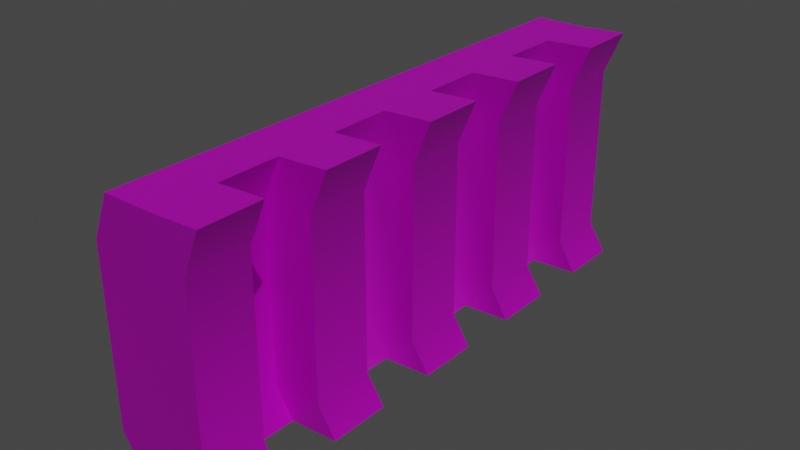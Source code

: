 # Source: tower_wall01.blend  (saved by Blender 2.80.74; exported with 4.5.12 LTS)
import bpy
from mathutils import Matrix  # noqa: F401  (used for matrix-valued properties, if any)

bpy.ops.wm.read_factory_settings(use_empty=True)
scene = bpy.context.scene
scene.name = 'Scene'

# ---- collections
col_collection = bpy.data.collections.new('Collection'); scene.collection.children.link(col_collection)

# ---- images (referenced by path relative to the original .blend; pixels are not part of the script)
import os
ASSET_DIR = os.environ.get("B2B_ASSET_DIR", "")  # directory of the original .blend (textures are referenced by path, not embedded)
HERE = os.path.dirname(os.path.abspath(__file__))  # packed textures are extracted next to this script under _unpacked/

def load_image(name, relpath, width, height, colorspace="sRGB"):
    """Load a texture the original file referenced (path relative to the .blend, or extracted next to this script)."""
    p = next((c for c in (os.path.join(HERE, relpath), os.path.join(ASSET_DIR, relpath)) if relpath and os.path.exists(c)), "")
    if p:
        img = bpy.data.images.load(p, check_existing=True)
        img.name = name
    else:  # same state as the original file: an image datablock whose file is absent (Cycles renders it pink)
        img = bpy.data.images.new(name, width, height)
        img.source = "FILE"
        img.filepath = "//" + (relpath or name)
    img.colorspace_settings.name = colorspace
    return img
img_tower_wall01_png = load_image('tower_wall01.png', 'tower_wall01.png', 1024, 1024, 'sRGB')

# ---- materials (node trees are filled in below, after node groups)
mat_mat_wall = bpy.data.materials.new('mat_wall')
mat_mat_wall.use_transparent_shadow = False

# ---- material node trees
mat_mat_wall.use_nodes = True; mat_mat_wall.node_tree.nodes.clear()
_N = mat_mat_wall.node_tree.nodes; _L = mat_mat_wall.node_tree.links
n0 = _N.new('ShaderNodeOutputMaterial'); n0.name = 'Material Output'; n0.location = (300, 300)
n1 = _N.new('ShaderNodeBsdfPrincipled'); n1.name = 'Principled BSDF'; n1.location = (10, 300)
n1.distribution = 'GGX'
n1.subsurface_method = 'BURLEY'
n1.inputs[3].default_value = 1.45
n1.inputs[27].default_value = (0.0, 0.0, 0.0, 1.0)
n1.inputs[28].default_value = 1.0
n2 = _N.new('ShaderNodeTexImage'); n2.name = 'Image Texture'; n2.location = (-370, 374)
n2.image = img_tower_wall01_png
_L.new(n1.outputs[0], n0.inputs[0])
_L.new(n2.outputs[0], n1.inputs[0])
n0.is_active_output = True

# ---- world
world_world = bpy.data.worlds.new('World'); scene.world = world_world
world_world.use_nodes = True; world_world.node_tree.nodes.clear()
_N = world_world.node_tree.nodes; _L = world_world.node_tree.links
n0 = _N.new('ShaderNodeOutputWorld'); n0.name = 'World Output'; n0.location = (300, 300)
n1 = _N.new('ShaderNodeBackground'); n1.name = 'Background'; n1.location = (10, 300)
n1.inputs[0].default_value = (0.05088, 0.05088, 0.05088, 1.0)
_L.new(n1.outputs[0], n0.inputs[0])
n0.is_active_output = True
world_world.color = (0.05088, 0.05088, 0.05088)
world_world.use_sun_shadow = False
world_world.sun_shadow_jitter_overblur = 0.0

# ---- lights
light_sun = bpy.data.lights.new('Sun', 'SUN')
light_sun.transmission_factor = 0.0
light_sun.energy = 1.0
light_sun.shadow_soft_size = 0.125

# ---- meshes
me_tower_wall01 = bpy.data.meshes.new('tower_wall01')
me_tower_wall01.from_pydata([(0.3719, -5.621, 5.0), (0.3719, -5.621, 0.0), (0.3719, 4.379, 5.0), (0.3719, 4.379, 0.0), (0.3719, -0.6209, 5.0), (0.3719, -0.6209, 0.0), (0.3719, -3.121, 5.0), (0.3719, -3.121, 0.0), (0.3719, 1.879, 0.0), (0.3719, 1.879, 5.0), (0.3719, -4.371, 5.0), (0.3719, -4.371, 0.0), (0.3719, -1.871, 0.0), (0.3719, -1.871, 5.0), (0.3719, 0.6291, 5.0), (0.3719, 0.6291, 0.0), (0.3719, 3.129, 0.0), (0.3719, 3.129, 5.0), (1.444e-07, -5.621, 0.5875), (1.444e-07, 4.379, 0.5875), (1.444e-07, -0.6209, 0.5875), (1.444e-07, -3.121, 0.5875), (1.444e-07, 1.879, 0.5875), (1.444e-07, -4.371, 0.5875), (1.444e-07, -1.871, 0.5875), (1.444e-07, 0.6291, 0.5875), (1.444e-07, 3.129, 0.5875), (-1.219e-07, 4.379, 4.115), (-1.219e-07, -0.6209, 4.115), (-1.219e-07, -3.121, 4.115), (-1.219e-07, 1.879, 4.115), (-1.219e-07, -4.371, 4.115), (-1.219e-07, -1.871, 4.115), (-1.219e-07, 0.6291, 4.115), (-1.219e-07, 3.129, 4.115), (-1.219e-07, -5.621, 4.115), (0.3719, 5.629, 5.0), (0.3719, 5.629, 0.0), (1.444e-07, 5.629, 0.5875), (-1.219e-07, 5.629, 4.115), (1.37, -4.371, 5.053), (1.37, -5.621, 5.053), (0.9986, -5.621, 0.6407), (1.37, -5.621, 0.05322), (0.9986, 4.379, 4.168), (1.37, 4.379, 5.053), (1.37, 0.6291, 5.053), (1.37, -0.6209, 5.053), (0.9986, -0.6209, 4.168), (1.37, -1.871, 5.053), (1.37, -3.121, 5.053), (0.9986, -3.121, 4.168), (1.37, 3.129, 5.053), (1.37, 1.879, 5.053), (0.9986, 1.879, 4.168), (1.37, -4.371, 0.05322), (0.9986, -4.371, 4.168), (1.37, -3.121, 0.05322), (1.37, -1.871, 0.05322), (0.9986, -1.871, 4.168), (1.37, -0.6209, 0.05322), (1.37, 0.6291, 0.05322), (0.9986, 0.6291, 4.168), (1.37, 1.879, 0.05322), (1.37, 3.129, 0.05322), (0.9986, 3.129, 4.168), (0.9986, -5.621, 4.168), (1.37, 4.379, 0.05322), (0.9986, 4.379, 0.6407), (0.9986, -0.6209, 0.6407), (0.9986, -3.121, 0.6407), (0.9986, 1.879, 0.6407), (0.9986, -4.371, 0.6407), (0.9986, -1.871, 0.6407), (0.9986, 0.6291, 0.6407), (0.9986, 3.129, 0.6407), (0.9986, 5.629, 4.168), (1.37, 5.629, 5.053), (1.37, 5.629, 0.05322), (0.9986, 5.629, 0.6407), (-0.6281, -5.621, 5.0), (-0.6281, -5.621, 0.0), (-0.6281, 4.379, 5.0), (-0.6281, -0.6209, 5.0), (-0.6281, -3.121, 5.0), (-0.6281, 1.879, 5.0), (-0.6281, -4.371, 5.0), (-0.6281, -1.871, 5.0), (-0.6281, 0.6291, 5.0), (-0.6281, 3.129, 5.0), (-1.0, -5.621, 0.5875), (-1.0, -5.621, 4.115), (-0.6281, 5.629, 5.0), (-0.6281, 5.629, 0.0), (-1.0, 5.629, 0.5875), (-1.0, 5.629, 4.115)], [], [(26, 16, 3, 19), (24, 12, 5, 20), (23, 11, 7, 21), (25, 15, 8, 22), (28, 20, 69, 48), (22, 8, 63, 71), (27, 19, 68, 44), (31, 10, 40, 56), (21, 7, 57, 70), (18, 1, 43, 42), (33, 25, 22, 30), (31, 23, 21, 29), (32, 24, 20, 28), (34, 26, 19, 27), (17, 34, 27, 2), (13, 32, 28, 4), (10, 31, 29, 6), (14, 33, 30, 9), (20, 5, 60, 69), (10, 0, 41, 40), (19, 3, 67, 68), (9, 30, 54, 53), (35, 18, 42, 66), (36, 2, 45, 77), (17, 9, 53, 52), (42, 43, 55, 72), (70, 57, 58, 73), (69, 60, 61, 74), (71, 63, 64, 75), (54, 71, 75, 65), (48, 69, 74, 62), (51, 70, 73, 59), (66, 42, 72, 56), (41, 66, 56, 40), (50, 51, 59, 49), (47, 48, 62, 46), (53, 54, 65, 52), (44, 68, 79, 76), (68, 67, 78, 79), (45, 44, 76, 77), (2, 27, 44, 45), (11, 23, 72, 55), (29, 21, 70, 51), (14, 4, 47, 46), (12, 24, 73, 58), (32, 13, 49, 59), (30, 22, 71, 54), (15, 25, 74, 61), (39, 36, 77, 76), (23, 31, 56, 72), (4, 28, 48, 47), (16, 26, 75, 64), (37, 38, 79, 78), (24, 32, 59, 73), (13, 6, 50, 49), (38, 39, 76, 79), (33, 14, 46, 62), (25, 33, 62, 74), (26, 34, 65, 75), (6, 29, 51, 50), (0, 35, 66, 41), (34, 17, 52, 65), (39, 38, 94, 95), (13, 4, 83, 87), (18, 35, 91, 90), (9, 17, 89, 85), (4, 14, 88, 83), (14, 9, 85, 88), (10, 6, 84, 86), (35, 0, 80, 91), (2, 36, 92, 82), (6, 13, 87, 84), (36, 39, 95, 92), (0, 10, 86, 80), (17, 2, 82, 89), (38, 37, 93, 94), (1, 18, 90, 81)])
me_tower_wall01.polygons.foreach_set('use_smooth', [True] * 77)
_k = set([(0, 41), (0, 80), (2, 17), (2, 45), (4, 13), (4, 47), (6, 10), (6, 29), (6, 50), (7, 21), (9, 14), (9, 53), (10, 31), (10, 40), (11, 23), (12, 24), (13, 32), (13, 49), (14, 33), (14, 46), (15, 25), (16, 26), (17, 34), (17, 52), (21, 29), (23, 31), (24, 32), (25, 33), (26, 34), (36, 77), (36, 92), (40, 41), (40, 56), (41, 66), (42, 43), (42, 66), (44, 45), (44, 68), (45, 77), (46, 47), (46, 62), (47, 48), (48, 69), (49, 50), (49, 59), (50, 51), (51, 70), (52, 53), (52, 65), (53, 54), (54, 71), (55, 72), (56, 72), (57, 70), (58, 73), (59, 73), (60, 69), (61, 74), (62, 74), (63, 71), (64, 75), (65, 75), (67, 68), (76, 77), (76, 79), (78, 79)])
me_tower_wall01.attributes.new('sharp_edge', 'BOOLEAN', 'EDGE').data.foreach_set('value', [ (min(e.vertices), max(e.vertices)) in _k for e in me_tower_wall01.edges])
_uv = me_tower_wall01.uv_layers.new(name='UVMap')
_uv.uv.foreach_set('vector', [0.1296, -1.458, 0.006759, -1.458, 0.006759, -1.636, 0.1296, -1.636, 0.1296, -0.1946, 0.006759, -0.1946, 0.006759, -0.3709, 0.1296, -0.3709, 0.1296, 0.4427, 0.006759, 0.4427, 0.006759, 0.2619, 0.1296, 0.2619, 0.1296, -0.8327, 0.006759, -0.8327, 0.006759, -1.009, 0.1296, -1.009, 0.5589, -0.3709, 0.1296, -0.3709, 0.1296, -0.5093, 0.5589, -0.5093, 0.1296, -1.009, 0.006759, -1.009, 0.006759, -1.145, 0.1296, -1.145, 0.5589, -1.636, 0.1296, -1.636, 0.1296, -1.767, 0.5589, -1.767, 0.5589, 0.4427, 0.6623, 0.4427, 0.6623, 0.5786, 0.5589, 0.5786, 0.1296, 0.2619, 0.006759, 0.2619, 0.006759, 0.1239, 0.1296, 0.1239, 0.1296, 0.8965, 0.006759, 0.8965, 0.006759, 0.7529, 0.1296, 0.7529, 0.5589, -0.8327, 0.1296, -0.8327, 0.1296, -1.009, 0.5589, -1.009, 0.5589, 0.4427, 0.1296, 0.4427, 0.1296, 0.2619, 0.5589, 0.2619, 0.5589, -0.1946, 0.1296, -0.1946, 0.1296, -0.3709, 0.5589, -0.3709, 0.5589, -1.458, 0.1296, -1.458, 0.1296, -1.636, 0.5589, -1.636, 0.6623, -1.458, 0.5589, -1.458, 0.5589, -1.636, 0.6623, -1.636, 0.6623, -0.1946, 0.5589, -0.1946, 0.5589, -0.3709, 0.6623, -0.3709, 0.6623, 0.4427, 0.5589, 0.4427, 0.5589, 0.2619, 0.6623, 0.2619, 0.6623, -0.8327, 0.5589, -0.8327, 0.5589, -1.009, 0.6623, -1.009, 0.1296, -0.3709, 0.006759, -0.3709, 0.006759, -0.5093, 0.1296, -0.5093, 0.8883, 0.8823, 0.8883, 0.9901, 0.8021, 0.9901, 0.8021, 0.8823, 0.1296, -1.636, 0.006759, -1.636, 0.006759, -1.767, 0.1296, -1.767, 0.6623, -1.009, 0.5589, -1.009, 0.5589, -1.145, 0.6623, -1.145, 0.5589, 0.8965, 0.1296, 0.8965, 0.1296, 0.7529, 0.5589, 0.7529, 0.8883, 0.02011, 0.8883, 0.1279, 0.8021, 0.1279, 0.8021, 0.02011, 0.8883, 0.2357, 0.8883, 0.3434, 0.8021, 0.3434, 0.8021, 0.2357, 0.1296, 0.7529, 0.006759, 0.7529, 0.006759, 0.5786, 0.1296, 0.5786, 0.1296, 0.1239, 0.006759, 0.1239, 0.006759, -0.05476, 0.1296, -0.05476, 0.1296, -0.5093, 0.006759, -0.5093, 0.006759, -0.6947, 0.1296, -0.6947, 0.1296, -1.145, 0.006759, -1.145, 0.006759, -1.322, 0.1296, -1.322, 0.5589, -1.145, 0.1296, -1.145, 0.1296, -1.322, 0.5589, -1.322, 0.5589, -0.5093, 0.1296, -0.5093, 0.1296, -0.6947, 0.5589, -0.6947, 0.5589, 0.1239, 0.1296, 0.1239, 0.1296, -0.05476, 0.5589, -0.05476, 0.5589, 0.7529, 0.1296, 0.7529, 0.1296, 0.5786, 0.5589, 0.5786, 0.6623, 0.7529, 0.5589, 0.7529, 0.5589, 0.5786, 0.6623, 0.5786, 0.6623, 0.1239, 0.5589, 0.1239, 0.5589, -0.05476, 0.6623, -0.05476, 0.6623, -0.5093, 0.5589, -0.5093, 0.5589, -0.6947, 0.6623, -0.6947, 0.6623, -1.145, 0.5589, -1.145, 0.5589, -1.322, 0.6623, -1.322, 0.5589, -1.767, 0.1296, -1.767, 0.1296, -1.938, 0.5589, -1.938, 0.1296, -1.767, 0.006759, -1.767, 0.006759, -1.938, 0.1296, -1.938, 0.6623, -1.767, 0.5589, -1.767, 0.5589, -1.938, 0.6623, -1.938, 0.6623, -1.636, 0.5589, -1.636, 0.5589, -1.767, 0.6623, -1.767, 0.006759, 0.4427, 0.1296, 0.4427, 0.1296, 0.5786, 0.006759, 0.5786, 0.5589, 0.2619, 0.1296, 0.2619, 0.1296, 0.1239, 0.5589, 0.1239, 0.8883, 0.4512, 0.8883, 0.559, 0.8021, 0.559, 0.8021, 0.4512, 0.006759, -0.1946, 0.1296, -0.1946, 0.1296, -0.05476, 0.006759, -0.05476, 0.5589, -0.1946, 0.6623, -0.1946, 0.6623, -0.05476, 0.5589, -0.05476, 0.5589, -1.009, 0.1296, -1.009, 0.1296, -1.145, 0.5589, -1.145, 0.006759, -0.8327, 0.1296, -0.8327, 0.1296, -0.6947, 0.006759, -0.6947, 0.5589, -2.078, 0.6623, -2.078, 0.6623, -1.938, 0.5589, -1.938, 0.1296, 0.4427, 0.5589, 0.4427, 0.5589, 0.5786, 0.1296, 0.5786, 0.6623, -0.3709, 0.5589, -0.3709, 0.5589, -0.5093, 0.6623, -0.5093, 0.006759, -1.458, 0.1296, -1.458, 0.1296, -1.322, 0.006759, -1.322, 0.006759, -2.078, 0.1296, -2.078, 0.1296, -1.938, 0.006759, -1.938, 0.1296, -0.1946, 0.5589, -0.1946, 0.5589, -0.05476, 0.1296, -0.05476, 0.8883, 0.6668, 0.8883, 0.7746, 0.8021, 0.7746, 0.8021, 0.6668, 0.1296, -2.078, 0.5589, -2.078, 0.5589, -1.938, 0.1296, -1.938, 0.5589, -0.8327, 0.6623, -0.8327, 0.6623, -0.6947, 0.5589, -0.6947, 0.1296, -0.8327, 0.5589, -0.8327, 0.5589, -0.6947, 0.1296, -0.6947, 0.1296, -1.458, 0.5589, -1.458, 0.5589, -1.322, 0.1296, -1.322, 0.6623, 0.2619, 0.5589, 0.2619, 0.5589, 0.1239, 0.6623, 0.1239, 0.6623, 0.8965, 0.5589, 0.8965, 0.5589, 0.7529, 0.6623, 0.7529, 0.5589, -1.458, 0.6623, -1.458, 0.6623, -1.322, 0.5589, -1.322, 0.5589, -2.078, 0.1296, -2.078, 0.1296, -2.214, 0.5589, -2.214, 0.8883, 0.6668, 0.8883, 0.559, 0.9745, 0.559, 0.9745, 0.6668, 0.1296, 0.8965, 0.5589, 0.8965, 0.5589, 1.035, 0.1296, 1.035, 0.8883, 0.3434, 0.8883, 0.2357, 0.9745, 0.2357, 0.9745, 0.3434, 0.8883, 0.559, 0.8883, 0.4512, 0.9745, 0.4512, 0.9745, 0.559, 0.8883, 0.4512, 0.8883, 0.3434, 0.9745, 0.3434, 0.9745, 0.4512, 0.8883, 0.8823, 0.8883, 0.7746, 0.9745, 0.7746, 0.9745, 0.8823, 0.5589, 0.8965, 0.6623, 0.8965, 0.6623, 1.035, 0.5589, 1.035, 0.8883, 0.1279, 0.8883, 0.02011, 0.9745, 0.02011, 0.9745, 0.1279, 0.8883, 0.7746, 0.8883, 0.6668, 0.9745, 0.6668, 0.9745, 0.7746, 0.6623, -2.078, 0.5589, -2.078, 0.5589, -2.214, 0.6623, -2.214, 0.8883, 0.9901, 0.8883, 0.8823, 0.9745, 0.8823, 0.9745, 0.9901, 0.8883, 0.2357, 0.8883, 0.1279, 0.9745, 0.1279, 0.9745, 0.2357, 0.1296, -2.078, 0.006759, -2.078, 0.006759, -2.214, 0.1296, -2.214, 0.006759, 0.8965, 0.1296, 0.8965, 0.1296, 1.035, 0.006759, 1.035])
me_tower_wall01.materials.append(mat_mat_wall)
me_tower_wall01.use_remesh_preserve_volume = False
me_tower_wall01.use_remesh_preserve_attributes = False
me_tower_wall01.use_mirror_vertex_groups = False
me_tower_wall01.update()

# ---- objects
ob_sun = bpy.data.objects.new('Sun', light_sun)
ob_tower_wall01 = bpy.data.objects.new('tower_wall01', me_tower_wall01)

# ---- transforms, parenting, visibility, modifiers, constraints
ob_sun.location = (5.712, -1.141, 5.758)
ob_sun.rotation_euler = (0.431, 0.4926, 0.09592)
ob_sun.lineart.crease_threshold = 0.0
ob_tower_wall01.location = (0.0, 0.0, 0.0)
ob_tower_wall01.lineart.crease_threshold = 0.0
_m = ob_tower_wall01.modifiers.new('EdgeSplit', 'EDGE_SPLIT')
_m.use_edge_angle = False

# ---- collection membership
scene.collection.objects.link(ob_sun)
col_collection.objects.link(ob_tower_wall01)

# ---- scene / render settings (as saved in the file)
scene.frame_start = 1; scene.frame_end = 250; scene.frame_set(0)
scene.render.engine = 'BLENDER_EEVEE_NEXT'
scene.cycles.use_denoising = False
scene.cycles.samples = 128
scene.cycles.sampling_pattern = 'TABULATED_SOBOL'
scene.cycles.use_adaptive_sampling = False
scene.cycles.use_light_tree = False
scene.view_settings.view_transform = 'Filmic'
bpy.context.view_layer.update()

# ---- added for rendering (the .blend has no active camera): camera
cam_auto = bpy.data.cameras.new('AutoCamera')
cam_auto.lens = 50.0
cam_auto.sensor_width = 36.0
cam_auto.clip_end = 1000.0
ob_auto_camera = bpy.data.objects.new('AutoCamera', cam_auto)
scene.collection.objects.link(ob_auto_camera)
ob_auto_camera.location = (11.8047, -13.9393, 11.8222)
ob_auto_camera.rotation_euler = (1.09748, -7.21219e-08, 0.694738)
scene.camera = ob_auto_camera
bpy.context.view_layer.update()
